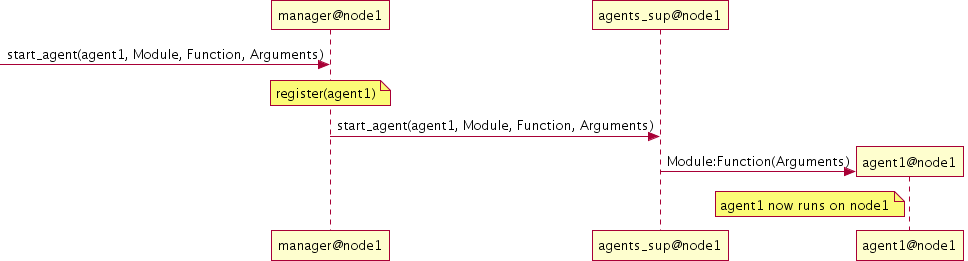

The diagram above was rendered by PlantUML. Its source (embedded in the PNG):
@startuml img/sequence_start_agents.png
[-> manager@node1: start_agent(agent1, Module, Function, Arguments)
'manager@node1 -> manager@node1: register(agent1)
note over manager@node1: register(agent1)
manager@node1 -> agents_sup@node1: start_agent(agent1, Module, Function, Arguments)
create agent1@node1
agents_sup@node1 -> agent1@node1: Module:Function(Arguments)
note left agent1@node1: agent1 now runs on node1
@enduml